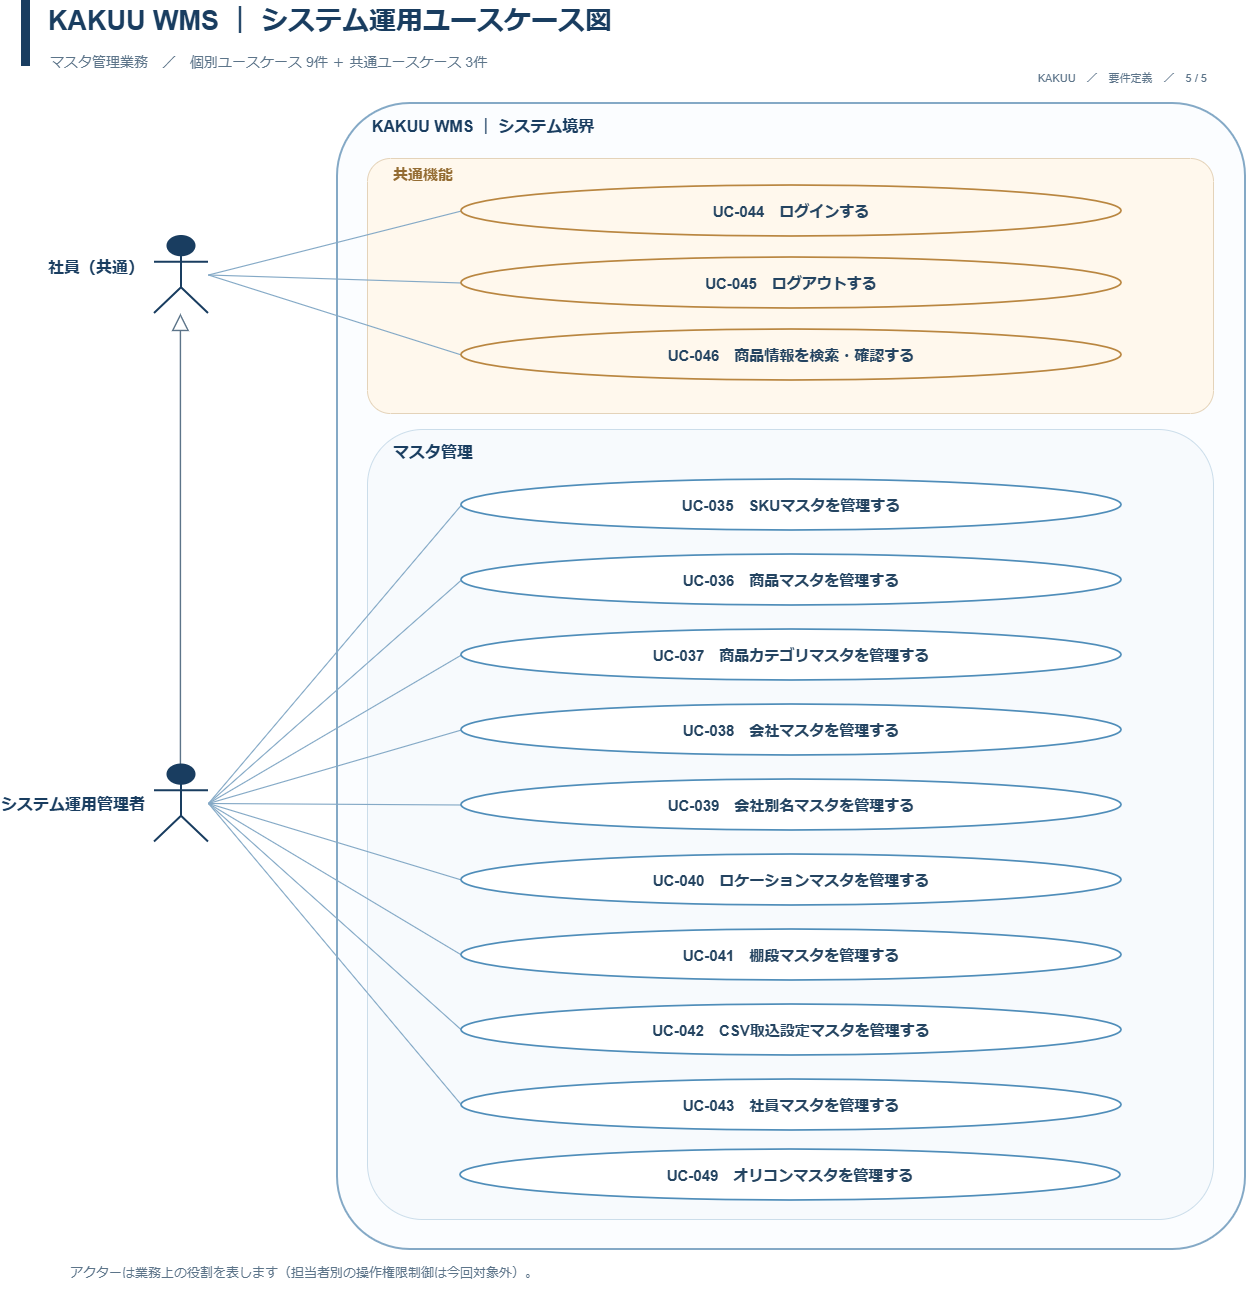

The diagram above was exported from draw.io. Its source (the exported page's mxGraphModel, read from the mxfile embedded in the PNG):
<mxGraphModel dx="2060" dy="1140" grid="1" gridSize="10" guides="1" tooltips="1" connect="1" arrows="1" fold="1" page="1" pageScale="1" pageWidth="1300" pageHeight="1316" background="#FFFFFF" math="0" shadow="0">
  <root>
    <mxCell id="0" />
    <mxCell id="1" parent="0" />
    <mxCell id="title-rule" parent="1" style="rounded=0;strokeColor=none;fillColor=#193D60;" value="" vertex="1">
      <mxGeometry height="66" width="9" x="31" y="31" as="geometry" />
    </mxCell>
    <mxCell id="title" parent="1" style="text;html=1;whiteSpace=wrap;strokeColor=none;fillColor=none;fontFamily=Arial;fontSize=27;fontColor=#193D60;fontStyle=1;align=left;verticalAlign=middle;spacing=0;" value="KAKUU WMS  ｜  システム運用ユースケース図" vertex="1">
      <mxGeometry height="41" width="1065" x="58" y="31" as="geometry" />
    </mxCell>
    <mxCell id="subtitle" parent="1" style="text;html=1;whiteSpace=wrap;strokeColor=none;fillColor=none;fontFamily=Arial;fontSize=14;fontColor=#5C7489;fontStyle=0;align=left;verticalAlign=middle;spacing=0;" value="マスタ管理業務　／　個別ユースケース 9件 ＋ 共通ユースケース 3件" vertex="1">
      <mxGeometry height="28" width="950" x="60" y="79" as="geometry" />
    </mxCell>
    <mxCell id="system-border" parent="1" style="rounded=1;arcSize=8;strokeColor=#84A9C6;strokeWidth=2;fillColor=#FBFDFF;" value="" vertex="1">
      <mxGeometry height="1146" width="908" x="347" y="134" as="geometry" />
    </mxCell>
    <mxCell id="system-caption" parent="1" style="text;html=1;whiteSpace=wrap;strokeColor=none;fillColor=none;fontFamily=Arial;fontSize=16;fontColor=#193D60;fontStyle=1;align=left;verticalAlign=middle;spacing=0;" value="KAKUU WMS ｜ システム境界" vertex="1">
      <mxGeometry height="31" width="520" x="382" y="141" as="geometry" />
    </mxCell>
    <mxCell id="panel-common" parent="1" style="rounded=1;arcSize=9;strokeColor=#E4D3B9;strokeWidth=1;fillColor=#FFF8ED;" value="" vertex="1">
      <mxGeometry height="255" width="846" x="377" y="189" as="geometry" />
    </mxCell>
    <mxCell id="common-head" parent="1" style="text;html=1;whiteSpace=wrap;strokeColor=none;fillColor=none;fontFamily=Arial;fontSize=15;fontColor=#946C32;fontStyle=1;align=left;verticalAlign=middle;spacing=0;" value="共通機能" vertex="1">
      <mxGeometry height="30" width="300" x="403" y="190" as="geometry" />
    </mxCell>
    <mxCell id="panel-domain-1" parent="1" style="rounded=1;arcSize=7;strokeColor=#CBDDEA;strokeWidth=1;fillColor=#F7FAFD;" value="" vertex="1">
      <mxGeometry height="790" width="846" x="377" y="460" as="geometry" />
    </mxCell>
    <mxCell id="category-1" parent="1" style="text;html=1;whiteSpace=wrap;strokeColor=none;fillColor=none;fontFamily=Arial;fontSize=16;fontColor=#193D60;fontStyle=1;align=left;verticalAlign=middle;spacing=0;" value="マスタ管理" vertex="1">
      <mxGeometry height="33" width="440" x="403" y="466" as="geometry" />
    </mxCell>
    <mxCell id="edge-employee-UC-044" edge="1" parent="1" source="employee-actor" style="endArrow=none;startArrow=none;strokeColor=#84A9C6;strokeWidth=1.15;html=1;rounded=0;exitX=1;exitY=0.50;exitPerimeter=0;entryX=0;entryY=0.50;entryPerimeter=0;" target="usecase-UC-044">
      <mxGeometry relative="1" as="geometry" />
    </mxCell>
    <mxCell id="edge-employee-UC-045" edge="1" parent="1" source="employee-actor" style="endArrow=none;startArrow=none;strokeColor=#84A9C6;strokeWidth=1.15;html=1;rounded=0;exitX=1;exitY=0.50;exitPerimeter=0;entryX=0;entryY=0.50;entryPerimeter=0;" target="usecase-UC-045">
      <mxGeometry relative="1" as="geometry" />
    </mxCell>
    <mxCell id="edge-employee-UC-046" edge="1" parent="1" source="employee-actor" style="endArrow=none;startArrow=none;strokeColor=#84A9C6;strokeWidth=1.15;html=1;rounded=0;exitX=1;exitY=0.50;exitPerimeter=0;entryX=0;entryY=0.50;entryPerimeter=0;" target="usecase-UC-046">
      <mxGeometry relative="1" as="geometry" />
    </mxCell>
    <mxCell id="edge-role-UC-035" edge="1" parent="1" source="role-actor" style="endArrow=none;startArrow=none;strokeColor=#84A9C6;strokeWidth=1.15;html=1;rounded=0;exitX=1;exitY=0.50;exitPerimeter=0;entryX=0;entryY=0.50;entryPerimeter=0;" target="usecase-UC-035">
      <mxGeometry relative="1" as="geometry" />
    </mxCell>
    <mxCell id="edge-role-UC-036" edge="1" parent="1" source="role-actor" style="endArrow=none;startArrow=none;strokeColor=#84A9C6;strokeWidth=1.15;html=1;rounded=0;exitX=1;exitY=0.50;exitPerimeter=0;entryX=0;entryY=0.50;entryPerimeter=0;" target="usecase-UC-036">
      <mxGeometry relative="1" as="geometry" />
    </mxCell>
    <mxCell id="edge-role-UC-037" edge="1" parent="1" source="role-actor" style="endArrow=none;startArrow=none;strokeColor=#84A9C6;strokeWidth=1.15;html=1;rounded=0;exitX=1;exitY=0.50;exitPerimeter=0;entryX=0;entryY=0.50;entryPerimeter=0;" target="usecase-UC-037">
      <mxGeometry relative="1" as="geometry" />
    </mxCell>
    <mxCell id="edge-role-UC-038" edge="1" parent="1" source="role-actor" style="endArrow=none;startArrow=none;strokeColor=#84A9C6;strokeWidth=1.15;html=1;rounded=0;exitX=1;exitY=0.50;exitPerimeter=0;entryX=0;entryY=0.50;entryPerimeter=0;" target="usecase-UC-038">
      <mxGeometry relative="1" as="geometry" />
    </mxCell>
    <mxCell id="edge-role-UC-039" edge="1" parent="1" source="role-actor" style="endArrow=none;startArrow=none;strokeColor=#84A9C6;strokeWidth=1.15;html=1;rounded=0;exitX=1;exitY=0.50;exitPerimeter=0;entryX=0;entryY=0.50;entryPerimeter=0;" target="usecase-UC-039">
      <mxGeometry relative="1" as="geometry" />
    </mxCell>
    <mxCell id="edge-role-UC-040" edge="1" parent="1" source="role-actor" style="endArrow=none;startArrow=none;strokeColor=#84A9C6;strokeWidth=1.15;html=1;rounded=0;exitX=1;exitY=0.50;exitPerimeter=0;entryX=0;entryY=0.50;entryPerimeter=0;" target="usecase-UC-040">
      <mxGeometry relative="1" as="geometry" />
    </mxCell>
    <mxCell id="edge-role-UC-041" edge="1" parent="1" source="role-actor" style="endArrow=none;startArrow=none;strokeColor=#84A9C6;strokeWidth=1.15;html=1;rounded=0;exitX=1;exitY=0.50;exitPerimeter=0;entryX=0;entryY=0.50;entryPerimeter=0;" target="usecase-UC-041">
      <mxGeometry relative="1" as="geometry" />
    </mxCell>
    <mxCell id="edge-role-UC-042" edge="1" parent="1" source="role-actor" style="endArrow=none;startArrow=none;strokeColor=#84A9C6;strokeWidth=1.15;html=1;rounded=0;exitX=1;exitY=0.50;exitPerimeter=0;entryX=0;entryY=0.50;entryPerimeter=0;" target="usecase-UC-042">
      <mxGeometry relative="1" as="geometry" />
    </mxCell>
    <mxCell id="edge-role-UC-043" edge="1" parent="1" source="role-actor" style="endArrow=none;startArrow=none;strokeColor=#84A9C6;strokeWidth=1.15;html=1;rounded=0;exitX=1;exitY=0.50;exitPerimeter=0;entryX=0;entryY=0.50;entryPerimeter=0;" target="usecase-UC-043">
      <mxGeometry relative="1" as="geometry" />
    </mxCell>
    <mxCell id="edge-generalization" edge="1" parent="1" source="role-actor" style="edgeStyle=orthogonalEdgeStyle;rounded=0;strokeColor=#5C7489;strokeWidth=1.4;startArrow=none;endArrow=block;endFill=0;endSize=14;exitX=0.48;exitY=0;entryX=0.48;entryY=1;html=1;" target="employee-actor">
      <mxGeometry relative="1" as="geometry" />
    </mxCell>
    <mxCell id="employee-actor" parent="1" style="shape=umlActor;html=1;strokeColor=#193D60;fillColor=#193D60;strokeWidth=2;whiteSpace=wrap;" value="" vertex="1">
      <mxGeometry height="77" width="54" x="164" y="267" as="geometry" />
    </mxCell>
    <mxCell id="employee-name" parent="1" style="text;html=1;whiteSpace=wrap;strokeColor=none;fillColor=none;fontFamily=Arial;fontSize=16;fontColor=#193D60;fontStyle=1;align=right;verticalAlign=middle;spacing=0;" value="社員（共通）" vertex="1">
      <mxGeometry height="40" width="137" x="17" y="278" as="geometry" />
    </mxCell>
    <mxCell id="role-actor" parent="1" style="shape=umlActor;html=1;strokeColor=#193D60;fillColor=#193D60;strokeWidth=2;whiteSpace=wrap;" value="" vertex="1">
      <mxGeometry height="77" width="54" x="164" y="795.5" as="geometry" />
    </mxCell>
    <mxCell id="role-name" parent="1" style="text;html=1;whiteSpace=wrap;strokeColor=none;fillColor=none;fontFamily=Arial;fontSize=16;fontColor=#193D60;fontStyle=1;align=right;verticalAlign=middle;spacing=0;" value="システム運用管理者" vertex="1">
      <mxGeometry height="53" width="145" x="10" y="808.5" as="geometry" />
    </mxCell>
    <object label="UC-044　ログインする" tooltip="UC-044｜ログインする&#10;社員マスタに登録されたID・パスワードでログインする。" ucId="UC-044" ucName="ログインする" description="社員マスタに登録されたID・パスワードでログインする。" actor="社員（共通）" category="認証管理" id="usecase-UC-044">
      <mxCell parent="1" style="ellipse;whiteSpace=wrap;html=1;align=center;verticalAlign=middle;perimeter=ellipsePerimeter;fillColor=#FFF8ED;strokeColor=#B98640;strokeWidth=1.7;fontSize=15;fontStyle=1;fontFamily=Arial;fontColor=#244461;spacing=7;shadow=0;" vertex="1">
        <mxGeometry height="51" width="660" x="471" y="216" as="geometry" />
      </mxCell>
    </object>
    <object label="UC-045　ログアウトする" tooltip="UC-045｜ログアウトする&#10;システムからログアウトする。" ucId="UC-045" ucName="ログアウトする" description="システムからログアウトする。" actor="社員（共通）" category="認証管理" id="usecase-UC-045">
      <mxCell parent="1" style="ellipse;whiteSpace=wrap;html=1;align=center;verticalAlign=middle;perimeter=ellipsePerimeter;fillColor=#FFF8ED;strokeColor=#B98640;strokeWidth=1.7;fontSize=15;fontStyle=1;fontFamily=Arial;fontColor=#244461;spacing=7;shadow=0;" vertex="1">
        <mxGeometry height="51" width="660" x="471" y="288" as="geometry" />
      </mxCell>
    </object>
    <object label="UC-046　商品情報を検索・確認する" tooltip="UC-046｜商品情報を検索・確認する&#10;商品やSKUの基本情報を検索・参照する。" ucId="UC-046" ucName="商品情報を検索・確認する" description="商品やSKUの基本情報を検索・参照する。" actor="社員（共通）" category="商品管理" id="usecase-UC-046">
      <mxCell parent="1" style="ellipse;whiteSpace=wrap;html=1;align=center;verticalAlign=middle;perimeter=ellipsePerimeter;fillColor=#FFF8ED;strokeColor=#B98640;strokeWidth=1.7;fontSize=15;fontStyle=1;fontFamily=Arial;fontColor=#244461;spacing=7;shadow=0;" vertex="1">
        <mxGeometry height="51" width="660" x="471" y="360" as="geometry" />
      </mxCell>
    </object>
    <object label="UC-035　SKUマスタを管理する" tooltip="UC-035｜SKUマスタを管理する&#10;SKU情報を登録・変更・参照する。" ucId="UC-035" ucName="SKUマスタを管理する" description="SKU情報を登録・変更・参照する。" actor="システム運用管理者" category="マスタ管理" id="usecase-UC-035">
      <mxCell parent="1" style="ellipse;whiteSpace=wrap;html=1;align=center;verticalAlign=middle;perimeter=ellipsePerimeter;fillColor=#FFFFFF;strokeColor=#4F8DB9;strokeWidth=1.7;fontSize=15;fontStyle=1;fontFamily=Arial;fontColor=#244461;spacing=7;shadow=0;" vertex="1">
        <mxGeometry height="51" width="660" x="471" y="510" as="geometry" />
      </mxCell>
    </object>
    <object label="UC-036　商品マスタを管理する" tooltip="UC-036｜商品マスタを管理する&#10;商品の基本情報を登録・変更・参照する。" ucId="UC-036" ucName="商品マスタを管理する" description="商品の基本情報を登録・変更・参照する。" actor="システム運用管理者" category="マスタ管理" id="usecase-UC-036">
      <mxCell parent="1" style="ellipse;whiteSpace=wrap;html=1;align=center;verticalAlign=middle;perimeter=ellipsePerimeter;fillColor=#FFFFFF;strokeColor=#4F8DB9;strokeWidth=1.7;fontSize=15;fontStyle=1;fontFamily=Arial;fontColor=#244461;spacing=7;shadow=0;" vertex="1">
        <mxGeometry height="51" width="660" x="471" y="585" as="geometry" />
      </mxCell>
    </object>
    <object label="UC-037　商品カテゴリマスタを管理する" tooltip="UC-037｜商品カテゴリマスタを管理する&#10;商品の分類情報を管理する。" ucId="UC-037" ucName="商品カテゴリマスタを管理する" description="商品の分類情報を管理する。" actor="システム運用管理者" category="マスタ管理" id="usecase-UC-037">
      <mxCell parent="1" style="ellipse;whiteSpace=wrap;html=1;align=center;verticalAlign=middle;perimeter=ellipsePerimeter;fillColor=#FFFFFF;strokeColor=#4F8DB9;strokeWidth=1.7;fontSize=15;fontStyle=1;fontFamily=Arial;fontColor=#244461;spacing=7;shadow=0;" vertex="1">
        <mxGeometry height="51" width="660" x="471" y="660" as="geometry" />
      </mxCell>
    </object>
    <object label="UC-038　会社マスタを管理する" tooltip="UC-038｜会社マスタを管理する&#10;仕入先・卸先などの会社情報を管理する。" ucId="UC-038" ucName="会社マスタを管理する" description="仕入先・卸先などの会社情報を管理する。" actor="システム運用管理者" category="マスタ管理" id="usecase-UC-038">
      <mxCell parent="1" style="ellipse;whiteSpace=wrap;html=1;align=center;verticalAlign=middle;perimeter=ellipsePerimeter;fillColor=#FFFFFF;strokeColor=#4F8DB9;strokeWidth=1.7;fontSize=15;fontStyle=1;fontFamily=Arial;fontColor=#244461;spacing=7;shadow=0;" vertex="1">
        <mxGeometry height="51" width="660" x="471" y="735" as="geometry" />
      </mxCell>
    </object>
    <object label="UC-039　会社別名マスタを管理する" tooltip="UC-039｜会社別名マスタを管理する&#10;CSVで使用される会社の別名や表記揺れを管理する。" ucId="UC-039" ucName="会社別名マスタを管理する" description="CSVで使用される会社の別名や表記揺れを管理する。" actor="システム運用管理者" category="マスタ管理" id="usecase-UC-039">
      <mxCell parent="1" style="ellipse;whiteSpace=wrap;html=1;align=center;verticalAlign=middle;perimeter=ellipsePerimeter;fillColor=#FFFFFF;strokeColor=#4F8DB9;strokeWidth=1.7;fontSize=15;fontStyle=1;fontFamily=Arial;fontColor=#244461;spacing=7;shadow=0;" vertex="1">
        <mxGeometry height="51" width="660" x="471" y="810" as="geometry" />
      </mxCell>
    </object>
    <object label="UC-040　ロケーションマスタを管理する" tooltip="UC-040｜ロケーションマスタを管理する&#10;倉庫内の保管エリア情報を管理する。" ucId="UC-040" ucName="ロケーションマスタを管理する" description="倉庫内の保管エリア情報を管理する。" actor="システム運用管理者" category="マスタ管理" id="usecase-UC-040">
      <mxCell parent="1" style="ellipse;whiteSpace=wrap;html=1;align=center;verticalAlign=middle;perimeter=ellipsePerimeter;fillColor=#FFFFFF;strokeColor=#4F8DB9;strokeWidth=1.7;fontSize=15;fontStyle=1;fontFamily=Arial;fontColor=#244461;spacing=7;shadow=0;" vertex="1">
        <mxGeometry height="51" width="660" x="471" y="885" as="geometry" />
      </mxCell>
    </object>
    <object label="UC-041　棚段マスタを管理する" tooltip="UC-041｜棚段マスタを管理する&#10;ロケーション内の棚・段情報を管理する。" ucId="UC-041" ucName="棚段マスタを管理する" description="ロケーション内の棚・段情報を管理する。" actor="システム運用管理者" category="マスタ管理" id="usecase-UC-041">
      <mxCell parent="1" style="ellipse;whiteSpace=wrap;html=1;align=center;verticalAlign=middle;perimeter=ellipsePerimeter;fillColor=#FFFFFF;strokeColor=#4F8DB9;strokeWidth=1.7;fontSize=15;fontStyle=1;fontFamily=Arial;fontColor=#244461;spacing=7;shadow=0;" vertex="1">
        <mxGeometry height="51" width="660" x="471" y="960" as="geometry" />
      </mxCell>
    </object>
    <object label="UC-042　CSV取込設定マスタを管理する" tooltip="UC-042｜CSV取込設定マスタを管理する&#10;仕入先・卸先ごとのCSV取込設定を管理する。" ucId="UC-042" ucName="CSV取込設定マスタを管理する" description="仕入先・卸先ごとのCSV取込設定を管理する。" actor="システム運用管理者" category="マスタ管理" id="usecase-UC-042">
      <mxCell parent="1" style="ellipse;whiteSpace=wrap;html=1;align=center;verticalAlign=middle;perimeter=ellipsePerimeter;fillColor=#FFFFFF;strokeColor=#4F8DB9;strokeWidth=1.7;fontSize=15;fontStyle=1;fontFamily=Arial;fontColor=#244461;spacing=7;shadow=0;" vertex="1">
        <mxGeometry height="51" width="660" x="471" y="1035" as="geometry" />
      </mxCell>
    </object>
    <object label="UC-043　社員マスタを管理する" tooltip="UC-043｜社員マスタを管理する&#10;社員情報およびログインに必要な情報を管理する。" ucId="UC-043" ucName="社員マスタを管理する" description="社員情報およびログインに必要な情報を管理する。" actor="システム運用管理者" category="マスタ管理" id="usecase-UC-043">
      <mxCell parent="1" style="ellipse;whiteSpace=wrap;html=1;align=center;verticalAlign=middle;perimeter=ellipsePerimeter;fillColor=#FFFFFF;strokeColor=#4F8DB9;strokeWidth=1.7;fontSize=15;fontStyle=1;fontFamily=Arial;fontColor=#244461;spacing=7;shadow=0;" vertex="1">
        <mxGeometry height="51" width="660" x="471" y="1110" as="geometry" />
      </mxCell>
    </object>
    <mxCell id="footer-note" parent="1" style="text;html=1;whiteSpace=wrap;strokeColor=none;fillColor=none;fontFamily=Arial;fontSize=13;fontColor=#5C7489;fontStyle=0;align=left;verticalAlign=middle;spacing=0;" value="アクターは業務上の役割を表します（担当者別の操作権限制御は今回対象外）。" vertex="1">
      <mxGeometry height="65" width="1115" x="80" y="1270" as="geometry" />
    </mxCell>
    <mxCell id="page-label" parent="1" style="text;html=1;whiteSpace=wrap;strokeColor=none;fillColor=none;fontFamily=Arial;fontSize=11;fontColor=#5C7489;fontStyle=0;align=right;verticalAlign=middle;spacing=0;" value="KAKUU　／　要件定義　／　5 / 5" vertex="1">
      <mxGeometry height="28" width="327" x="890" y="95" as="geometry" />
    </mxCell>
    <object label="UC-049　オリコンマスタを管理する" tooltip="UC-043｜社員マスタを管理する&#10;社員情報およびログインに必要な情報を管理する。" ucId="UC-043" ucName="社員マスタを管理する" description="社員情報およびログインに必要な情報を管理する。" actor="システム運用管理者" category="マスタ管理" id="5kvFamapw0sxo8aGuGSK-1">
      <mxCell parent="1" style="ellipse;whiteSpace=wrap;html=1;align=center;verticalAlign=middle;perimeter=ellipsePerimeter;fillColor=#FFFFFF;strokeColor=#4F8DB9;strokeWidth=1.7;fontSize=15;fontStyle=1;fontFamily=Arial;fontColor=#244461;spacing=7;shadow=0;" vertex="1">
        <mxGeometry height="51" width="660" x="470" y="1180" as="geometry" />
      </mxCell>
    </object>
  </root>
</mxGraphModel>